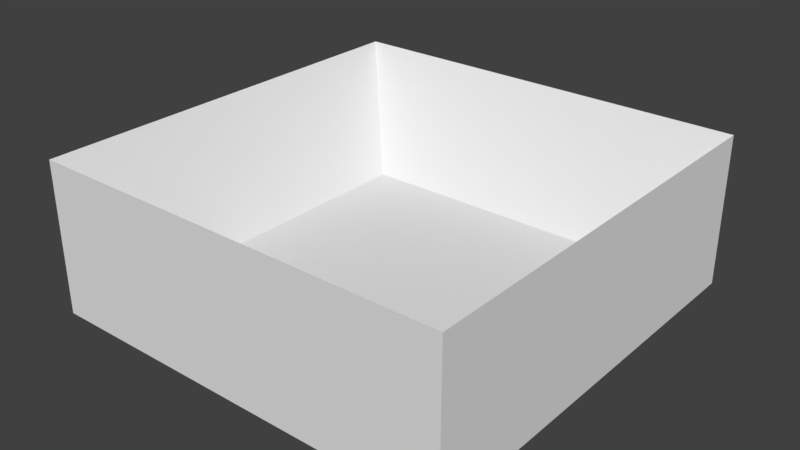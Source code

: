 # Source: batteryBox.blend  (saved by Blender 2.78.0; exported with 4.5.12 LTS)
import bpy
from mathutils import Matrix  # noqa: F401  (used for matrix-valued properties, if any)

bpy.ops.wm.read_factory_settings(use_empty=True)
scene = bpy.context.scene
scene.name = 'Scene'

# ---- collections
col_collection_1 = bpy.data.collections.new('Collection 1'); scene.collection.children.link(col_collection_1)

# ---- world
world_world = bpy.data.worlds.new('World'); scene.world = world_world
world_world.color = (0.05088, 0.05088, 0.05088)
world_world.use_sun_shadow = False
world_world.sun_shadow_jitter_overblur = 0.0
world_world.cycles.sampling_method = 'MANUAL'

# ---- meshes
me_cube_001 = bpy.data.meshes.new('Cube.001')
me_cube_001.from_pydata([(-1.0, -1.0, 0.2786), (-1.0, -1.0, 1.0), (-1.0, 1.0, 0.2786), (-1.0, 1.0, 1.0), (1.0, -1.0, 0.2786), (1.0, -1.0, 1.0), (1.0, 1.0, 0.2786), (1.0, 1.0, 1.0), (-0.6901, -0.6901, 0.4348), (-0.6901, 0.6901, 0.4348), (0.6901, 0.6901, 0.4348), (0.6901, -0.6901, 0.4348)], [], [(0, 1, 3, 2), (2, 3, 7, 6), (6, 7, 5, 4), (4, 5, 1, 0), (2, 6, 4, 0), (5, 7, 10, 11), (10, 9, 8, 11), (3, 1, 8, 9), (1, 5, 11, 8), (7, 3, 9, 10)])
me_cube_001.use_remesh_preserve_volume = False
me_cube_001.use_remesh_preserve_attributes = False
me_cube_001.use_mirror_vertex_groups = False
me_cube_001.update()

# ---- objects
ob_cube = bpy.data.objects.new('Cube', me_cube_001)

# ---- transforms, parenting, visibility, modifiers, constraints
ob_cube.location = (0.0, 0.0, 0.0)
ob_cube.lineart.crease_threshold = 0.0

# ---- collection membership
col_collection_1.objects.link(ob_cube)

# ---- scene / render settings (as saved in the file)
scene.frame_start = 1; scene.frame_end = 250; scene.frame_set(1)
scene.render.engine = 'BLENDER_EEVEE_NEXT'
scene.render.resolution_percentage = 50
scene.render.dither_intensity = 0.0
scene.cycles.use_denoising = False
scene.cycles.samples = 128
scene.cycles.sampling_pattern = 'TABULATED_SOBOL'
scene.cycles.light_sampling_threshold = 0.0
scene.cycles.use_adaptive_sampling = False
scene.cycles.use_light_tree = False
scene.cycles.blur_glossy = 0.0
scene.cycles.sample_clamp_indirect = 0.0
scene.view_settings.view_transform = 'Standard'
bpy.context.view_layer.update()

# ---- added for rendering (the .blend has no active camera and no usable light): camera, sun
cam_auto = bpy.data.cameras.new('AutoCamera')
cam_auto.lens = 50.0
cam_auto.sensor_width = 36.0
cam_auto.clip_end = 1000.0
ob_auto_camera = bpy.data.objects.new('AutoCamera', cam_auto)
scene.collection.objects.link(ob_auto_camera)
ob_auto_camera.location = (2.7007, -3.24084, 2.79988)
ob_auto_camera.rotation_euler = (1.09748, -7.21219e-08, 0.694738)
scene.camera = ob_auto_camera
light_auto_sun = bpy.data.lights.new('AutoSun', 'SUN')
light_auto_sun.energy = 3.0
light_auto_sun.angle = 0.0523599
ob_auto_sun = bpy.data.objects.new('AutoSun', light_auto_sun)
scene.collection.objects.link(ob_auto_sun)
ob_auto_sun.rotation_euler = (0.872665, 0.174533, 0.523599)
bpy.context.view_layer.update()
